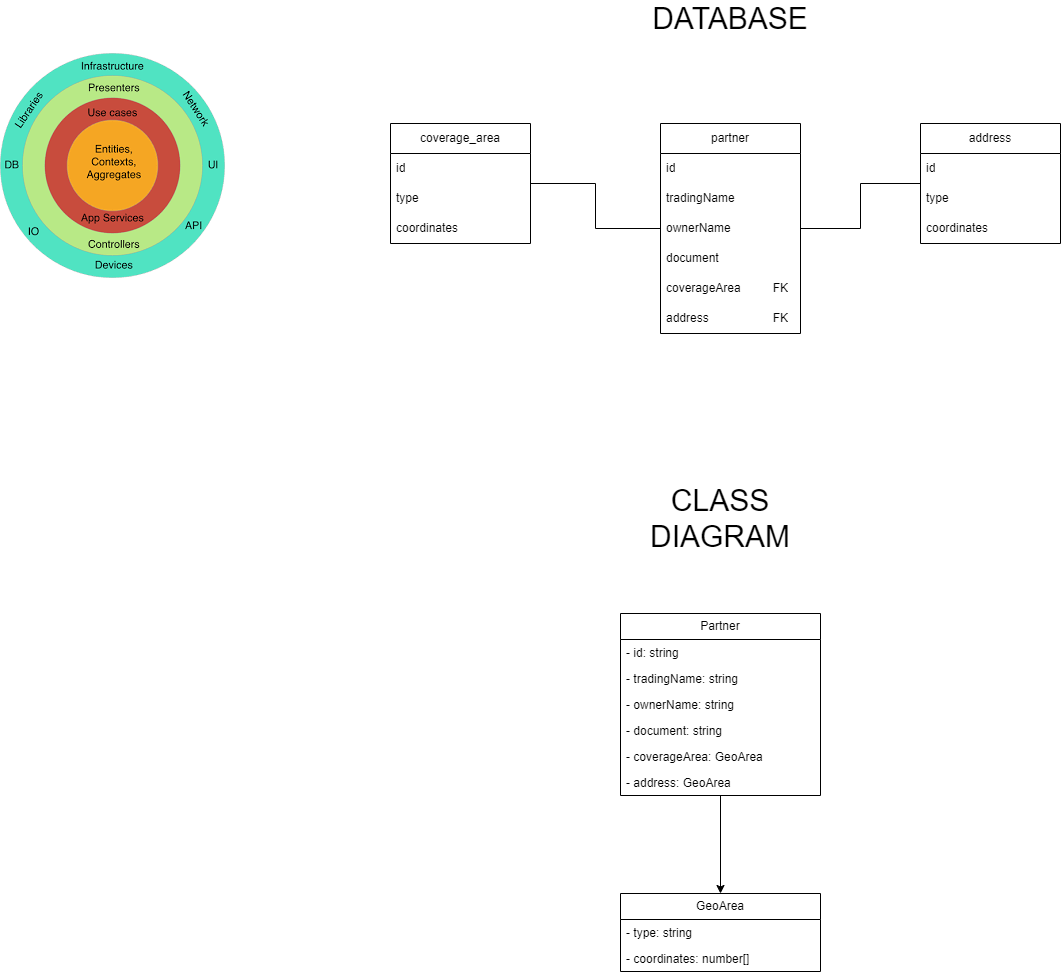

The diagram above was exported from draw.io. Its source (the exported page's mxGraphModel, read from the mxfile embedded in the PNG):
<mxGraphModel dx="4871" dy="1307" grid="1" gridSize="10" guides="1" tooltips="1" connect="1" arrows="1" fold="1" page="1" pageScale="1" pageWidth="827" pageHeight="1169" math="0" shadow="0">
  <root>
    <mxCell id="0" />
    <mxCell id="1" parent="0" />
    <mxCell id="_Y8EHeN4pH5Q-2JvEznd-30" value="partner" style="swimlane;fontStyle=0;childLayout=stackLayout;horizontal=1;startSize=30;horizontalStack=0;resizeParent=1;resizeParentMax=0;resizeLast=0;collapsible=1;marginBottom=0;whiteSpace=wrap;html=1;" parent="1" vertex="1">
      <mxGeometry x="-1160" y="190" width="140" height="210" as="geometry">
        <mxRectangle x="-320" y="280" width="80" height="30" as="alternateBounds" />
      </mxGeometry>
    </mxCell>
    <mxCell id="_Y8EHeN4pH5Q-2JvEznd-31" value="id" style="text;strokeColor=none;fillColor=none;align=left;verticalAlign=middle;spacingLeft=4;spacingRight=4;overflow=hidden;points=[[0,0.5],[1,0.5]];portConstraint=eastwest;rotatable=0;whiteSpace=wrap;html=1;" parent="_Y8EHeN4pH5Q-2JvEznd-30" vertex="1">
      <mxGeometry y="30" width="140" height="30" as="geometry" />
    </mxCell>
    <mxCell id="_Y8EHeN4pH5Q-2JvEznd-32" value="tradingName" style="text;strokeColor=none;fillColor=none;align=left;verticalAlign=middle;spacingLeft=4;spacingRight=4;overflow=hidden;points=[[0,0.5],[1,0.5]];portConstraint=eastwest;rotatable=0;whiteSpace=wrap;html=1;" parent="_Y8EHeN4pH5Q-2JvEznd-30" vertex="1">
      <mxGeometry y="60" width="140" height="30" as="geometry" />
    </mxCell>
    <mxCell id="_Y8EHeN4pH5Q-2JvEznd-33" value="ownerName" style="text;strokeColor=none;fillColor=none;align=left;verticalAlign=middle;spacingLeft=4;spacingRight=4;overflow=hidden;points=[[0,0.5],[1,0.5]];portConstraint=eastwest;rotatable=0;whiteSpace=wrap;html=1;" parent="_Y8EHeN4pH5Q-2JvEznd-30" vertex="1">
      <mxGeometry y="90" width="140" height="30" as="geometry" />
    </mxCell>
    <mxCell id="_Y8EHeN4pH5Q-2JvEznd-35" value="document" style="text;strokeColor=none;fillColor=none;align=left;verticalAlign=middle;spacingLeft=4;spacingRight=4;overflow=hidden;points=[[0,0.5],[1,0.5]];portConstraint=eastwest;rotatable=0;whiteSpace=wrap;html=1;" parent="_Y8EHeN4pH5Q-2JvEznd-30" vertex="1">
      <mxGeometry y="120" width="140" height="30" as="geometry" />
    </mxCell>
    <mxCell id="_Y8EHeN4pH5Q-2JvEznd-37" value="coverageArea&lt;span style=&quot;white-space: pre;&quot;&gt;&#09;&lt;/span&gt;&lt;span style=&quot;white-space: pre;&quot;&gt;&#09;&lt;/span&gt;FK" style="text;strokeColor=none;fillColor=none;align=left;verticalAlign=middle;spacingLeft=4;spacingRight=4;overflow=hidden;points=[[0,0.5],[1,0.5]];portConstraint=eastwest;rotatable=0;whiteSpace=wrap;html=1;" parent="_Y8EHeN4pH5Q-2JvEznd-30" vertex="1">
      <mxGeometry y="150" width="140" height="30" as="geometry" />
    </mxCell>
    <mxCell id="_Y8EHeN4pH5Q-2JvEznd-36" value="address&lt;span style=&quot;white-space: pre;&quot;&gt;&#09;&lt;/span&gt;&lt;span style=&quot;white-space: pre;&quot;&gt;&#09;&lt;/span&gt;&lt;span style=&quot;white-space: pre;&quot;&gt;&#09;&lt;/span&gt;FK" style="text;strokeColor=none;fillColor=none;align=left;verticalAlign=middle;spacingLeft=4;spacingRight=4;overflow=hidden;points=[[0,0.5],[1,0.5]];portConstraint=eastwest;rotatable=0;whiteSpace=wrap;html=1;" parent="_Y8EHeN4pH5Q-2JvEznd-30" vertex="1">
      <mxGeometry y="180" width="140" height="30" as="geometry" />
    </mxCell>
    <mxCell id="_Y8EHeN4pH5Q-2JvEznd-52" style="edgeStyle=orthogonalEdgeStyle;rounded=0;orthogonalLoop=1;jettySize=auto;html=1;strokeColor=default;endArrow=none;endFill=0;" parent="1" source="_Y8EHeN4pH5Q-2JvEznd-38" target="_Y8EHeN4pH5Q-2JvEznd-30" edge="1">
      <mxGeometry relative="1" as="geometry" />
    </mxCell>
    <mxCell id="_Y8EHeN4pH5Q-2JvEznd-38" value="address" style="swimlane;fontStyle=0;childLayout=stackLayout;horizontal=1;startSize=30;horizontalStack=0;resizeParent=1;resizeParentMax=0;resizeLast=0;collapsible=1;marginBottom=0;whiteSpace=wrap;html=1;" parent="1" vertex="1">
      <mxGeometry x="-900" y="190" width="140" height="120" as="geometry">
        <mxRectangle x="-320" y="280" width="80" height="30" as="alternateBounds" />
      </mxGeometry>
    </mxCell>
    <mxCell id="_Y8EHeN4pH5Q-2JvEznd-39" value="id" style="text;strokeColor=none;fillColor=none;align=left;verticalAlign=middle;spacingLeft=4;spacingRight=4;overflow=hidden;points=[[0,0.5],[1,0.5]];portConstraint=eastwest;rotatable=0;whiteSpace=wrap;html=1;" parent="_Y8EHeN4pH5Q-2JvEznd-38" vertex="1">
      <mxGeometry y="30" width="140" height="30" as="geometry" />
    </mxCell>
    <mxCell id="_Y8EHeN4pH5Q-2JvEznd-40" value="type" style="text;strokeColor=none;fillColor=none;align=left;verticalAlign=middle;spacingLeft=4;spacingRight=4;overflow=hidden;points=[[0,0.5],[1,0.5]];portConstraint=eastwest;rotatable=0;whiteSpace=wrap;html=1;" parent="_Y8EHeN4pH5Q-2JvEznd-38" vertex="1">
      <mxGeometry y="60" width="140" height="30" as="geometry" />
    </mxCell>
    <mxCell id="_Y8EHeN4pH5Q-2JvEznd-41" value="coordinates" style="text;strokeColor=none;fillColor=none;align=left;verticalAlign=middle;spacingLeft=4;spacingRight=4;overflow=hidden;points=[[0,0.5],[1,0.5]];portConstraint=eastwest;rotatable=0;whiteSpace=wrap;html=1;" parent="_Y8EHeN4pH5Q-2JvEznd-38" vertex="1">
      <mxGeometry y="90" width="140" height="30" as="geometry" />
    </mxCell>
    <mxCell id="_Y8EHeN4pH5Q-2JvEznd-53" style="edgeStyle=orthogonalEdgeStyle;rounded=0;orthogonalLoop=1;jettySize=auto;html=1;endArrow=none;endFill=0;" parent="1" source="_Y8EHeN4pH5Q-2JvEznd-45" target="_Y8EHeN4pH5Q-2JvEznd-30" edge="1">
      <mxGeometry relative="1" as="geometry" />
    </mxCell>
    <mxCell id="_Y8EHeN4pH5Q-2JvEznd-45" value="coverage_area" style="swimlane;fontStyle=0;childLayout=stackLayout;horizontal=1;startSize=30;horizontalStack=0;resizeParent=1;resizeParentMax=0;resizeLast=0;collapsible=1;marginBottom=0;whiteSpace=wrap;html=1;" parent="1" vertex="1">
      <mxGeometry x="-1430" y="190" width="140" height="120" as="geometry">
        <mxRectangle x="-320" y="280" width="80" height="30" as="alternateBounds" />
      </mxGeometry>
    </mxCell>
    <mxCell id="_Y8EHeN4pH5Q-2JvEznd-46" value="id" style="text;strokeColor=none;fillColor=none;align=left;verticalAlign=middle;spacingLeft=4;spacingRight=4;overflow=hidden;points=[[0,0.5],[1,0.5]];portConstraint=eastwest;rotatable=0;whiteSpace=wrap;html=1;" parent="_Y8EHeN4pH5Q-2JvEznd-45" vertex="1">
      <mxGeometry y="30" width="140" height="30" as="geometry" />
    </mxCell>
    <mxCell id="_Y8EHeN4pH5Q-2JvEznd-47" value="type" style="text;strokeColor=none;fillColor=none;align=left;verticalAlign=middle;spacingLeft=4;spacingRight=4;overflow=hidden;points=[[0,0.5],[1,0.5]];portConstraint=eastwest;rotatable=0;whiteSpace=wrap;html=1;" parent="_Y8EHeN4pH5Q-2JvEznd-45" vertex="1">
      <mxGeometry y="60" width="140" height="30" as="geometry" />
    </mxCell>
    <mxCell id="_Y8EHeN4pH5Q-2JvEznd-48" value="coordinates" style="text;strokeColor=none;fillColor=none;align=left;verticalAlign=middle;spacingLeft=4;spacingRight=4;overflow=hidden;points=[[0,0.5],[1,0.5]];portConstraint=eastwest;rotatable=0;whiteSpace=wrap;html=1;" parent="_Y8EHeN4pH5Q-2JvEznd-45" vertex="1">
      <mxGeometry y="90" width="140" height="30" as="geometry" />
    </mxCell>
    <mxCell id="_Y8EHeN4pH5Q-2JvEznd-58" value="DATABASE" style="text;html=1;align=center;verticalAlign=middle;whiteSpace=wrap;rounded=0;fontSize=30;" parent="1" vertex="1">
      <mxGeometry x="-1175" y="70" width="170" height="30" as="geometry" />
    </mxCell>
    <mxCell id="_Y8EHeN4pH5Q-2JvEznd-60" value="CLASS DIAGRAM" style="text;html=1;align=center;verticalAlign=middle;whiteSpace=wrap;rounded=0;fontSize=30;" parent="1" vertex="1">
      <mxGeometry x="-1185" y="570" width="170" height="30" as="geometry" />
    </mxCell>
    <mxCell id="X8rZoJl7wQgGBzUAeYB1-33" style="edgeStyle=orthogonalEdgeStyle;rounded=0;orthogonalLoop=1;jettySize=auto;html=1;entryX=0.5;entryY=0;entryDx=0;entryDy=0;" parent="1" source="_Y8EHeN4pH5Q-2JvEznd-78" target="X8rZoJl7wQgGBzUAeYB1-14" edge="1">
      <mxGeometry relative="1" as="geometry" />
    </mxCell>
    <mxCell id="_Y8EHeN4pH5Q-2JvEznd-78" value="Partner" style="swimlane;fontStyle=0;childLayout=stackLayout;horizontal=1;startSize=26;fillColor=none;horizontalStack=0;resizeParent=1;resizeParentMax=0;resizeLast=0;collapsible=1;marginBottom=0;whiteSpace=wrap;html=1;" parent="1" vertex="1">
      <mxGeometry x="-1200" y="680" width="200" height="182" as="geometry" />
    </mxCell>
    <mxCell id="_Y8EHeN4pH5Q-2JvEznd-68" value="- id: string" style="text;strokeColor=none;fillColor=none;align=left;verticalAlign=top;spacingLeft=4;spacingRight=4;overflow=hidden;rotatable=0;points=[[0,0.5],[1,0.5]];portConstraint=eastwest;whiteSpace=wrap;html=1;" parent="_Y8EHeN4pH5Q-2JvEznd-78" vertex="1">
      <mxGeometry y="26" width="200" height="26" as="geometry" />
    </mxCell>
    <mxCell id="_Y8EHeN4pH5Q-2JvEznd-75" value="- tradingName: string" style="text;strokeColor=none;fillColor=none;align=left;verticalAlign=top;spacingLeft=4;spacingRight=4;overflow=hidden;rotatable=0;points=[[0,0.5],[1,0.5]];portConstraint=eastwest;whiteSpace=wrap;html=1;" parent="_Y8EHeN4pH5Q-2JvEznd-78" vertex="1">
      <mxGeometry y="52" width="200" height="26" as="geometry" />
    </mxCell>
    <mxCell id="_Y8EHeN4pH5Q-2JvEznd-76" value="- ownerName: string" style="text;strokeColor=none;fillColor=none;align=left;verticalAlign=top;spacingLeft=4;spacingRight=4;overflow=hidden;rotatable=0;points=[[0,0.5],[1,0.5]];portConstraint=eastwest;whiteSpace=wrap;html=1;" parent="_Y8EHeN4pH5Q-2JvEznd-78" vertex="1">
      <mxGeometry y="78" width="200" height="26" as="geometry" />
    </mxCell>
    <mxCell id="_Y8EHeN4pH5Q-2JvEznd-77" value="- document: string" style="text;strokeColor=none;fillColor=none;align=left;verticalAlign=top;spacingLeft=4;spacingRight=4;overflow=hidden;rotatable=0;points=[[0,0.5],[1,0.5]];portConstraint=eastwest;whiteSpace=wrap;html=1;" parent="_Y8EHeN4pH5Q-2JvEznd-78" vertex="1">
      <mxGeometry y="104" width="200" height="26" as="geometry" />
    </mxCell>
    <mxCell id="_Y8EHeN4pH5Q-2JvEznd-69" value="- coverageArea:&amp;nbsp;&lt;span style=&quot;text-align: center;&quot;&gt;GeoArea&lt;/span&gt;" style="text;strokeColor=none;fillColor=none;align=left;verticalAlign=top;spacingLeft=4;spacingRight=4;overflow=hidden;rotatable=0;points=[[0,0.5],[1,0.5]];portConstraint=eastwest;whiteSpace=wrap;html=1;" parent="_Y8EHeN4pH5Q-2JvEznd-78" vertex="1">
      <mxGeometry y="130" width="200" height="26" as="geometry" />
    </mxCell>
    <mxCell id="_Y8EHeN4pH5Q-2JvEznd-82" value="- address:&amp;nbsp;&lt;span style=&quot;text-align: center;&quot;&gt;GeoArea&lt;/span&gt;" style="text;strokeColor=none;fillColor=none;align=left;verticalAlign=top;spacingLeft=4;spacingRight=4;overflow=hidden;rotatable=0;points=[[0,0.5],[1,0.5]];portConstraint=eastwest;whiteSpace=wrap;html=1;" parent="_Y8EHeN4pH5Q-2JvEznd-78" vertex="1">
      <mxGeometry y="156" width="200" height="26" as="geometry" />
    </mxCell>
    <mxCell id="X8rZoJl7wQgGBzUAeYB1-13" value="" style="shape=image;verticalLabelPosition=bottom;labelBackgroundColor=default;verticalAlign=top;aspect=fixed;imageAspect=0;image=data:image/png,(base64 omitted: 12416 chars);" parent="1" vertex="1">
      <mxGeometry x="-1820" y="120" width="225" height="225" as="geometry" />
    </mxCell>
    <mxCell id="X8rZoJl7wQgGBzUAeYB1-14" value="GeoArea" style="swimlane;fontStyle=0;childLayout=stackLayout;horizontal=1;startSize=26;fillColor=none;horizontalStack=0;resizeParent=1;resizeParentMax=0;resizeLast=0;collapsible=1;marginBottom=0;whiteSpace=wrap;html=1;" parent="1" vertex="1">
      <mxGeometry x="-1200" y="960" width="200" height="78" as="geometry" />
    </mxCell>
    <mxCell id="X8rZoJl7wQgGBzUAeYB1-15" value="- type: string" style="text;strokeColor=none;fillColor=none;align=left;verticalAlign=top;spacingLeft=4;spacingRight=4;overflow=hidden;rotatable=0;points=[[0,0.5],[1,0.5]];portConstraint=eastwest;whiteSpace=wrap;html=1;" parent="X8rZoJl7wQgGBzUAeYB1-14" vertex="1">
      <mxGeometry y="26" width="200" height="26" as="geometry" />
    </mxCell>
    <mxCell id="X8rZoJl7wQgGBzUAeYB1-20" value="- coordinates: number[]" style="text;strokeColor=none;fillColor=none;align=left;verticalAlign=top;spacingLeft=4;spacingRight=4;overflow=hidden;rotatable=0;points=[[0,0.5],[1,0.5]];portConstraint=eastwest;whiteSpace=wrap;html=1;" parent="X8rZoJl7wQgGBzUAeYB1-14" vertex="1">
      <mxGeometry y="52" width="200" height="26" as="geometry" />
    </mxCell>
  </root>
</mxGraphModel>